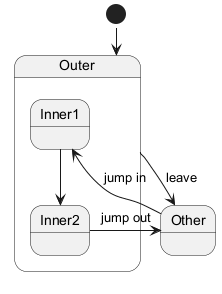

The diagram above was rendered by PlantUML. Its source (embedded in the PNG):
@startuml
state Outer {
  state Inner1
  state Inner2
  Inner1 --> Inner2
}
state Other
[*] --> Outer
Outer --> Other : leave
Inner2 --> Other : jump out
Other --> Inner1 : jump in
@enduml